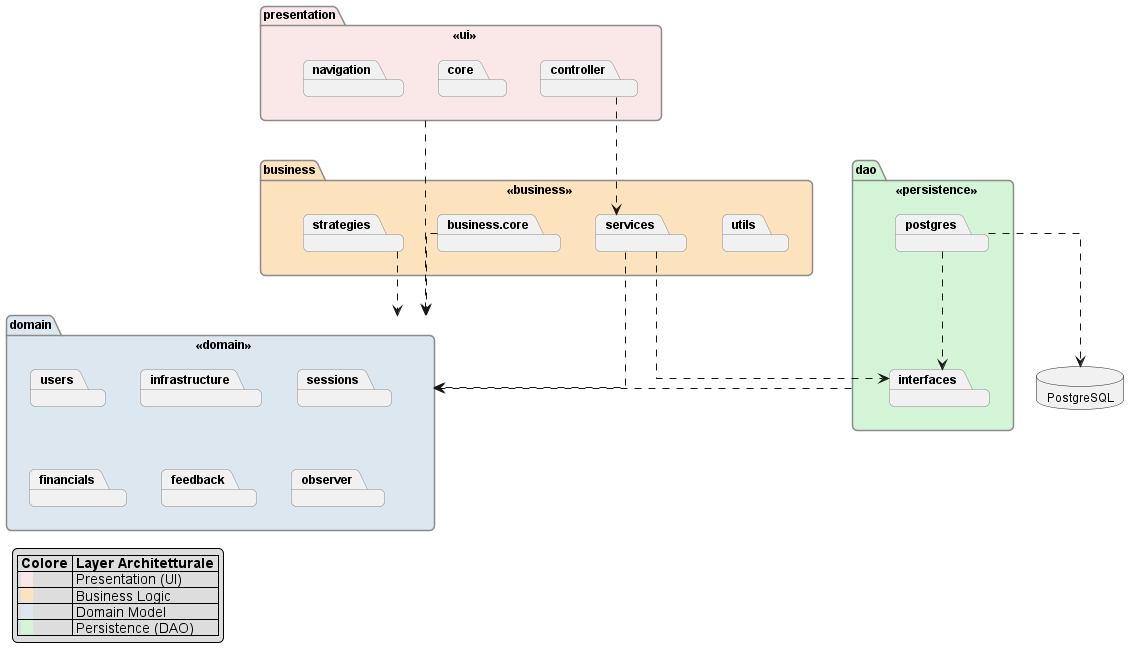

The diagram above was rendered by PlantUML. Its source (embedded in the PNG):
@startuml ChargeNet_Package_Diagram
skinparam ClassAttributeIconSize 0
skinparam shadowing false
skinparam RoundCorner 10
skinparam defaultFontName Arial
skinparam defaultFontSize 12
skinparam Linetype ortho
top to bottom direction

skinparam class {
    BackgroundColor #FFFFFF
}

skinparam package {
    BorderColor #8c8c8c
    FontStyle bold
}

' Palette allineata a quella dei diagrammi di classe:
' presentation #f9e8e7 | business #fce3bd | domain #dce7f0 | dao #d3f4d7
skinparam package<<ui>> {
    BackgroundColor #f9e8e7
}
skinparam package<<business>> {
    BackgroundColor #fce3bd
}
skinparam package<<domain>> {
    BackgroundColor #dce7f0
}
skinparam package<<persistence>> {
    BackgroundColor #d3f4d7
}

' ==========================================
' PRESENTATION LAYER (UI)
' ==========================================
package "presentation" <<ui>> as presentation {
    package "navigation"
    package "core"
    package "controller"
}

' ==========================================
' BUSINESS LAYER (LOGIC)
' ==========================================
package "business" <<business>> as business {
    package "services"
    package "business.core"
    package "strategies"
    package "utils"
}

' ==========================================
' DOMAIN LAYER (MODELS)
' ==========================================
package "domain" <<domain>> as domain {
    package "users"
    package "infrastructure"
    package "sessions"
    package "financials"
    package "feedback"
    package "observer"
}

' ==========================================
' DAO LAYER (PERSISTENCE)
' ==========================================
package "dao" <<persistence>> as dao {
    package "interfaces" 
    package "postgres" 
}

database "PostgreSQL" 

' ==========================================
' RELAZIONI E DIPENDENZE
' ==========================================
controller ..> services 
presentation ..> domain

services ..> interfaces 
services ..> domain 
strategies ..> domain 
"business.core" ..> domain 

postgres ..> interfaces 
dao ..> domain 

postgres ..> PostgreSQL

' ==========================================
' ALLINEAMENTO SPAZIALE FORZATO
' ==========================================
presentation -[hidden]down- business
business -[hidden]down- domain
domain -[hidden]down- dao

' ==========================================
' LEGENDA
' ==========================================
legend bottom left
|= Colore |= Layer Architetturale |
| <back:#f9e8e7>   </back> | Presentation (UI) |
| <back:#fce3bd>   </back> | Business Logic |
| <back:#dce7f0>   </back> | Domain Model |
| <back:#d3f4d7>   </back> | Persistence (DAO) |
endlegend

@enduml